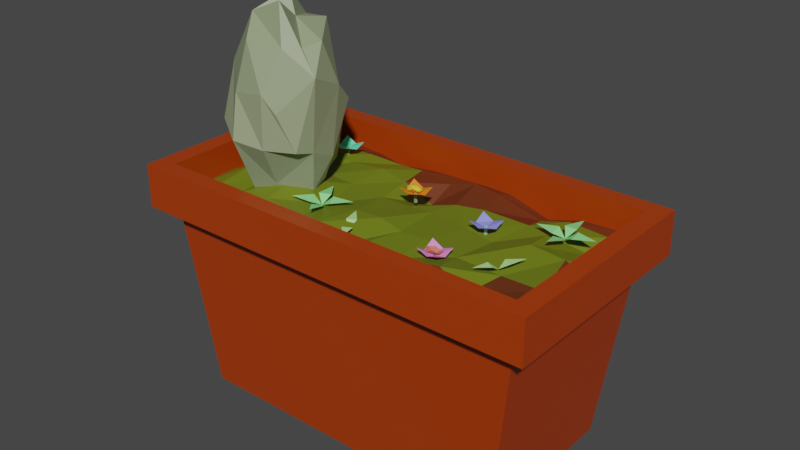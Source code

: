 # Source: FlowerBeds2.blend  (saved by Blender 2.82.7; exported with 4.5.12 LTS)
import bpy
from mathutils import Matrix  # noqa: F401  (used for matrix-valued properties, if any)

bpy.ops.wm.read_factory_settings(use_empty=True)
scene = bpy.context.scene
scene.name = 'Scene'

# ---- collections
col_full_flowerbed_1 = bpy.data.collections.new('Full flowerbed 1'); scene.collection.children.link(col_full_flowerbed_1)

# ---- materials (node trees are filled in below, after node groups)
mat_material_050 = bpy.data.materials.new('Material.050')
mat_material_050.use_transparent_shadow = False
mat_material = bpy.data.materials.new('Material')
mat_material.alpha_threshold = 0.0
mat_material.use_transparent_shadow = False
mat_material.line_color = (0.0, 0.0, 0.0, 1.0)
mat_material_013 = bpy.data.materials.new('Material.013')
mat_material_013.use_transparent_shadow = False
mat_material_014 = bpy.data.materials.new('Material.014')
mat_material_014.use_transparent_shadow = False
mat_material_051 = bpy.data.materials.new('Material.051')
mat_material_051.use_transparent_shadow = False
mat_material_055 = bpy.data.materials.new('Material.055')
mat_material_055.use_transparent_shadow = False
mat_material_059 = bpy.data.materials.new('Material.059')
mat_material_059.use_transparent_shadow = False
mat_material_060 = bpy.data.materials.new('Material.060')
mat_material_060.use_transparent_shadow = False
mat_material_058 = bpy.data.materials.new('Material.058')
mat_material_058.use_transparent_shadow = False
mat_material_061 = bpy.data.materials.new('Material.061')
mat_material_061.use_transparent_shadow = False
mat_material_052 = bpy.data.materials.new('Material.052')
mat_material_052.use_transparent_shadow = False
mat_material_053 = bpy.data.materials.new('Material.053')
mat_material_053.use_transparent_shadow = False
mat_material_057 = bpy.data.materials.new('Material.057')
mat_material_057.use_transparent_shadow = False
mat_material_064 = bpy.data.materials.new('Material.064')
mat_material_064.use_transparent_shadow = False
mat_material_065 = bpy.data.materials.new('Material.065')
mat_material_065.use_transparent_shadow = False
mat_material_056 = bpy.data.materials.new('Material.056')
mat_material_056.use_transparent_shadow = False
mat_material_062 = bpy.data.materials.new('Material.062')
mat_material_062.use_transparent_shadow = False
mat_material_063 = bpy.data.materials.new('Material.063')
mat_material_063.use_transparent_shadow = False
mat_material_054 = bpy.data.materials.new('Material.054')
mat_material_054.use_transparent_shadow = False

# ---- material node trees
mat_material_050.use_nodes = True; mat_material_050.node_tree.nodes.clear()
_N = mat_material_050.node_tree.nodes; _L = mat_material_050.node_tree.links
n0 = _N.new('ShaderNodeOutputMaterial'); n0.name = 'Material Output'; n0.location = (300, 300)
n1 = _N.new('ShaderNodeBsdfPrincipled'); n1.name = 'Principled BSDF'; n1.location = (10, 300)
n1.distribution = 'GGX'
n1.subsurface_method = 'BURLEY'
n1.inputs[0].default_value = (0.2734, 0.8, 0.2627, 1.0)
n1.inputs[3].default_value = 1.45
n1.inputs[27].default_value = (0.0, 0.0, 0.0, 1.0)
n1.inputs[28].default_value = 1.0
_L.new(n1.outputs[0], n0.inputs[0])
n0.is_active_output = True
mat_material.use_nodes = True; mat_material.node_tree.nodes.clear()
_N = mat_material.node_tree.nodes; _L = mat_material.node_tree.links
n0 = _N.new('ShaderNodeOutputMaterial'); n0.name = 'Material Output'; n0.location = (300, 300)
n1 = _N.new('ShaderNodeBsdfPrincipled'); n1.name = 'Principled BSDF'; n1.location = (10, 300)
n1.distribution = 'GGX'
n1.subsurface_method = 'BURLEY'
n1.inputs[0].default_value = (0.3916, 0.04231, 0.0, 1.0)
n1.inputs[2].default_value = 0.4
n1.inputs[3].default_value = 1.45
n1.inputs[27].default_value = (0.0, 0.0, 0.0, 1.0)
n1.inputs[28].default_value = 1.0
_L.new(n1.outputs[0], n0.inputs[0])
n0.is_active_output = True
mat_material_013.use_nodes = True; mat_material_013.node_tree.nodes.clear()
_N = mat_material_013.node_tree.nodes; _L = mat_material_013.node_tree.links
n0 = _N.new('ShaderNodeOutputMaterial'); n0.name = 'Material Output'; n0.location = (300, 300)
n1 = _N.new('ShaderNodeBsdfPrincipled'); n1.name = 'Principled BSDF'; n1.location = (10, 300)
n1.distribution = 'GGX'
n1.subsurface_method = 'BURLEY'
n1.inputs[0].default_value = (0.1473, 0.0314, 0.007123, 1.0)
n1.inputs[3].default_value = 1.45
n1.inputs[27].default_value = (0.0, 0.0, 0.0, 1.0)
n1.inputs[28].default_value = 1.0
_L.new(n1.outputs[0], n0.inputs[0])
n0.is_active_output = True
mat_material_014.use_nodes = True; mat_material_014.node_tree.nodes.clear()
_N = mat_material_014.node_tree.nodes; _L = mat_material_014.node_tree.links
n0 = _N.new('ShaderNodeOutputMaterial'); n0.name = 'Material Output'; n0.location = (300, 300)
n1 = _N.new('ShaderNodeBsdfPrincipled'); n1.name = 'Principled BSDF'; n1.location = (10, 300)
n1.distribution = 'GGX'
n1.subsurface_method = 'BURLEY'
n1.inputs[0].default_value = (0.1484, 0.1902, 0.007872, 1.0)
n1.inputs[3].default_value = 1.45
n1.inputs[27].default_value = (0.0, 0.0, 0.0, 1.0)
n1.inputs[28].default_value = 1.0
_L.new(n1.outputs[0], n0.inputs[0])
n0.is_active_output = True
mat_material_051.use_nodes = True; mat_material_051.node_tree.nodes.clear()
_N = mat_material_051.node_tree.nodes; _L = mat_material_051.node_tree.links
n0 = _N.new('ShaderNodeOutputMaterial'); n0.name = 'Material Output'; n0.location = (300, 300)
n1 = _N.new('ShaderNodeBsdfPrincipled'); n1.name = 'Principled BSDF'; n1.location = (10, 300)
n1.distribution = 'GGX'
n1.subsurface_method = 'BURLEY'
n1.inputs[0].default_value = (0.4587, 0.8, 0.2935, 1.0)
n1.inputs[3].default_value = 1.45
n1.inputs[27].default_value = (0.0, 0.0, 0.0, 1.0)
n1.inputs[28].default_value = 1.0
_L.new(n1.outputs[0], n0.inputs[0])
n0.is_active_output = True
mat_material_055.use_nodes = True; mat_material_055.node_tree.nodes.clear()
_N = mat_material_055.node_tree.nodes; _L = mat_material_055.node_tree.links
n0 = _N.new('ShaderNodeOutputMaterial'); n0.name = 'Material Output'; n0.location = (300, 300)
n1 = _N.new('ShaderNodeBsdfPrincipled'); n1.name = 'Principled BSDF'; n1.location = (10, 300)
n1.distribution = 'GGX'
n1.subsurface_method = 'BURLEY'
n1.inputs[0].default_value = (0.08866, 0.1144, 0.07036, 1.0)
n1.inputs[3].default_value = 1.45
n1.inputs[27].default_value = (0.0, 0.0, 0.0, 1.0)
n1.inputs[28].default_value = 1.0
_L.new(n1.outputs[0], n0.inputs[0])
n0.is_active_output = True
mat_material_059.use_nodes = True; mat_material_059.node_tree.nodes.clear()
_N = mat_material_059.node_tree.nodes; _L = mat_material_059.node_tree.links
n0 = _N.new('ShaderNodeOutputMaterial'); n0.name = 'Material Output'; n0.location = (300, 300)
n1 = _N.new('ShaderNodeBsdfPrincipled'); n1.name = 'Principled BSDF'; n1.location = (10, 300)
n1.distribution = 'GGX'
n1.subsurface_method = 'BURLEY'
n1.inputs[0].default_value = (0.8, 0.2022, 0.1455, 1.0)
n1.inputs[3].default_value = 1.45
n1.inputs[27].default_value = (0.0, 0.0, 0.0, 1.0)
n1.inputs[28].default_value = 1.0
_L.new(n1.outputs[0], n0.inputs[0])
n0.is_active_output = True
mat_material_060.use_nodes = True; mat_material_060.node_tree.nodes.clear()
_N = mat_material_060.node_tree.nodes; _L = mat_material_060.node_tree.links
n0 = _N.new('ShaderNodeOutputMaterial'); n0.name = 'Material Output'; n0.location = (300, 300)
n1 = _N.new('ShaderNodeBsdfPrincipled'); n1.name = 'Principled BSDF'; n1.location = (10, 300)
n1.distribution = 'GGX'
n1.subsurface_method = 'BURLEY'
n1.inputs[0].default_value = (0.8, 0.2602, 0.661, 1.0)
n1.inputs[3].default_value = 1.45
n1.inputs[27].default_value = (0.0, 0.0, 0.0, 1.0)
n1.inputs[28].default_value = 1.0
_L.new(n1.outputs[0], n0.inputs[0])
n0.is_active_output = True
mat_material_058.use_nodes = True; mat_material_058.node_tree.nodes.clear()
_N = mat_material_058.node_tree.nodes; _L = mat_material_058.node_tree.links
n0 = _N.new('ShaderNodeOutputMaterial'); n0.name = 'Material Output'; n0.location = (300, 300)
n1 = _N.new('ShaderNodeBsdfPrincipled'); n1.name = 'Principled BSDF'; n1.location = (10, 300)
n1.distribution = 'GGX'
n1.subsurface_method = 'BURLEY'
n1.inputs[0].default_value = (0.3613, 0.6105, 0.4179, 1.0)
n1.inputs[3].default_value = 1.45
n1.inputs[27].default_value = (0.0, 0.0, 0.0, 1.0)
n1.inputs[28].default_value = 1.0
_L.new(n1.outputs[0], n0.inputs[0])
n0.is_active_output = True
mat_material_061.use_nodes = True; mat_material_061.node_tree.nodes.clear()
_N = mat_material_061.node_tree.nodes; _L = mat_material_061.node_tree.links
n0 = _N.new('ShaderNodeOutputMaterial'); n0.name = 'Material Output'; n0.location = (300, 300)
n1 = _N.new('ShaderNodeBsdfPrincipled'); n1.name = 'Principled BSDF'; n1.location = (10, 300)
n1.distribution = 'GGX'
n1.subsurface_method = 'BURLEY'
n1.inputs[0].default_value = (0.2608, 0.2774, 0.8, 1.0)
n1.inputs[3].default_value = 1.45
n1.inputs[27].default_value = (0.0, 0.0, 0.0, 1.0)
n1.inputs[28].default_value = 1.0
_L.new(n1.outputs[0], n0.inputs[0])
n0.is_active_output = True
mat_material_052.use_nodes = True; mat_material_052.node_tree.nodes.clear()
_N = mat_material_052.node_tree.nodes; _L = mat_material_052.node_tree.links
n0 = _N.new('ShaderNodeOutputMaterial'); n0.name = 'Material Output'; n0.location = (300, 300)
n1 = _N.new('ShaderNodeBsdfPrincipled'); n1.name = 'Principled BSDF'; n1.location = (10, 300)
n1.distribution = 'GGX'
n1.subsurface_method = 'BURLEY'
n1.inputs[0].default_value = (0.2734, 0.8, 0.2627, 1.0)
n1.inputs[3].default_value = 1.45
n1.inputs[27].default_value = (0.0, 0.0, 0.0, 1.0)
n1.inputs[28].default_value = 1.0
_L.new(n1.outputs[0], n0.inputs[0])
n0.is_active_output = True
mat_material_053.use_nodes = True; mat_material_053.node_tree.nodes.clear()
_N = mat_material_053.node_tree.nodes; _L = mat_material_053.node_tree.links
n0 = _N.new('ShaderNodeOutputMaterial'); n0.name = 'Material Output'; n0.location = (300, 300)
n1 = _N.new('ShaderNodeBsdfPrincipled'); n1.name = 'Principled BSDF'; n1.location = (10, 300)
n1.distribution = 'GGX'
n1.subsurface_method = 'BURLEY'
n1.inputs[0].default_value = (0.4587, 0.8, 0.2935, 1.0)
n1.inputs[3].default_value = 1.45
n1.inputs[27].default_value = (0.0, 0.0, 0.0, 1.0)
n1.inputs[28].default_value = 1.0
_L.new(n1.outputs[0], n0.inputs[0])
n0.is_active_output = True
mat_material_057.use_nodes = True; mat_material_057.node_tree.nodes.clear()
_N = mat_material_057.node_tree.nodes; _L = mat_material_057.node_tree.links
n0 = _N.new('ShaderNodeOutputMaterial'); n0.name = 'Material Output'; n0.location = (300, 300)
n1 = _N.new('ShaderNodeBsdfPrincipled'); n1.name = 'Principled BSDF'; n1.location = (10, 300)
n1.distribution = 'GGX'
n1.subsurface_method = 'BURLEY'
n1.inputs[0].default_value = (0.1878, 0.2462, 0.0518, 1.0)
n1.inputs[3].default_value = 1.45
n1.inputs[27].default_value = (0.0, 0.0, 0.0, 1.0)
n1.inputs[28].default_value = 1.0
_L.new(n1.outputs[0], n0.inputs[0])
n0.is_active_output = True
mat_material_064.use_nodes = True; mat_material_064.node_tree.nodes.clear()
_N = mat_material_064.node_tree.nodes; _L = mat_material_064.node_tree.links
n0 = _N.new('ShaderNodeOutputMaterial'); n0.name = 'Material Output'; n0.location = (300, 300)
n1 = _N.new('ShaderNodeBsdfPrincipled'); n1.name = 'Principled BSDF'; n1.location = (10, 300)
n1.distribution = 'GGX'
n1.subsurface_method = 'BURLEY'
n1.inputs[0].default_value = (0.1386, 0.8, 0.4722, 1.0)
n1.inputs[3].default_value = 1.45
n1.inputs[27].default_value = (0.0, 0.0, 0.0, 1.0)
n1.inputs[28].default_value = 1.0
_L.new(n1.outputs[0], n0.inputs[0])
n0.is_active_output = True
mat_material_065.use_nodes = True; mat_material_065.node_tree.nodes.clear()
_N = mat_material_065.node_tree.nodes; _L = mat_material_065.node_tree.links
n0 = _N.new('ShaderNodeOutputMaterial'); n0.name = 'Material Output'; n0.location = (300, 300)
n1 = _N.new('ShaderNodeBsdfPrincipled'); n1.name = 'Principled BSDF'; n1.location = (10, 300)
n1.distribution = 'GGX'
n1.subsurface_method = 'BURLEY'
n1.inputs[3].default_value = 1.45
n1.inputs[27].default_value = (0.0, 0.0, 0.0, 1.0)
n1.inputs[28].default_value = 1.0
_L.new(n1.outputs[0], n0.inputs[0])
n0.is_active_output = True
mat_material_056.use_nodes = True; mat_material_056.node_tree.nodes.clear()
_N = mat_material_056.node_tree.nodes; _L = mat_material_056.node_tree.links
n0 = _N.new('ShaderNodeOutputMaterial'); n0.name = 'Material Output'; n0.location = (300, 300)
n1 = _N.new('ShaderNodeBsdfPrincipled'); n1.name = 'Principled BSDF'; n1.location = (10, 300)
n1.distribution = 'GGX'
n1.subsurface_method = 'BURLEY'
n1.inputs[0].default_value = (0.2623, 0.3185, 0.1683, 1.0)
n1.inputs[3].default_value = 1.45
n1.inputs[27].default_value = (0.0, 0.0, 0.0, 1.0)
n1.inputs[28].default_value = 1.0
_L.new(n1.outputs[0], n0.inputs[0])
n0.is_active_output = True
mat_material_062.use_nodes = True; mat_material_062.node_tree.nodes.clear()
_N = mat_material_062.node_tree.nodes; _L = mat_material_062.node_tree.links
n0 = _N.new('ShaderNodeOutputMaterial'); n0.name = 'Material Output'; n0.location = (300, 300)
n1 = _N.new('ShaderNodeBsdfPrincipled'); n1.name = 'Principled BSDF'; n1.location = (10, 300)
n1.distribution = 'GGX'
n1.subsurface_method = 'BURLEY'
n1.inputs[0].default_value = (0.8, 0.646, 0.0514, 1.0)
n1.inputs[3].default_value = 1.45
n1.inputs[27].default_value = (0.0, 0.0, 0.0, 1.0)
n1.inputs[28].default_value = 1.0
_L.new(n1.outputs[0], n0.inputs[0])
n0.is_active_output = True
mat_material_063.use_nodes = True; mat_material_063.node_tree.nodes.clear()
_N = mat_material_063.node_tree.nodes; _L = mat_material_063.node_tree.links
n0 = _N.new('ShaderNodeOutputMaterial'); n0.name = 'Material Output'; n0.location = (300, 300)
n1 = _N.new('ShaderNodeBsdfPrincipled'); n1.name = 'Principled BSDF'; n1.location = (10, 300)
n1.distribution = 'GGX'
n1.subsurface_method = 'BURLEY'
n1.inputs[0].default_value = (0.8, 0.2189, 0.0091, 1.0)
n1.inputs[3].default_value = 1.45
n1.inputs[27].default_value = (0.0, 0.0, 0.0, 1.0)
n1.inputs[28].default_value = 1.0
_L.new(n1.outputs[0], n0.inputs[0])
n0.is_active_output = True
mat_material_054.use_nodes = True; mat_material_054.node_tree.nodes.clear()
_N = mat_material_054.node_tree.nodes; _L = mat_material_054.node_tree.links
n0 = _N.new('ShaderNodeOutputMaterial'); n0.name = 'Material Output'; n0.location = (300, 300)
n1 = _N.new('ShaderNodeBsdfPrincipled'); n1.name = 'Principled BSDF'; n1.location = (10, 300)
n1.distribution = 'GGX'
n1.subsurface_method = 'BURLEY'
n1.inputs[0].default_value = (0.2831, 0.334, 0.1946, 1.0)
n1.inputs[3].default_value = 1.45
n1.inputs[27].default_value = (0.0, 0.0, 0.0, 1.0)
n1.inputs[28].default_value = 1.0
_L.new(n1.outputs[0], n0.inputs[0])
n0.is_active_output = True

# ---- world
world_world = bpy.data.worlds.new('World'); scene.world = world_world
world_world.use_nodes = True; world_world.node_tree.nodes.clear()
_N = world_world.node_tree.nodes; _L = world_world.node_tree.links
n0 = _N.new('ShaderNodeOutputWorld'); n0.name = 'World Output'; n0.location = (300, 300)
n1 = _N.new('ShaderNodeBackground'); n1.name = 'Background'; n1.location = (10, 300)
n1.inputs[0].default_value = (0.05088, 0.05088, 0.05088, 1.0)
_L.new(n1.outputs[0], n0.inputs[0])
n0.is_active_output = True
world_world.color = (0.05088, 0.05088, 0.05088)
world_world.use_sun_shadow = False
world_world.sun_shadow_jitter_overblur = 0.0

# ---- meshes
me_plane_009 = bpy.data.meshes.new('Plane.009')
me_plane_009.from_pydata([(-0.2974, -0.001315, 0.008563), (0.3188, 0.01272, -0.007443), (0.09607, 0.01014, -0.06607), (8.464e-10, -0.06576, -0.0101), (-0.0998, 0.009277, -0.06043), (-0.09607, -0.01014, 0.06607), (0.0998, -0.009277, 0.06043), (-2.951e-08, 0.03541, 0.3064), (3.136e-08, -0.006297, -0.3236), (-0.06402, 0.01487, -0.09684), (8.464e-10, -0.06576, -0.0101), (-0.06402, -0.01487, 0.09684), (0.06402, -0.01487, 0.09684), (0.06402, 0.01487, -0.09684), (0.4932, -0.2223, -0.515), (0.2286, -2.277, -0.3827), (0.4932, -0.2405, 1.485), (0.2286, -2.277, 1.353), (-3.507, -0.2572, -0.515), (-3.242, -2.277, -0.3827), (-3.507, -0.2595, 1.485), (-3.242, -2.277, 1.353), (0.4932, 0.1823, 1.485), (-3.507, 0.1805, 1.485), (0.4932, 0.1805, -0.515), (-3.507, 0.1805, -0.515), (0.6927, -0.2769, 1.665), (-3.706, -0.2769, 1.665), (0.6927, -0.2769, -0.6954), (-3.706, -0.2769, -0.6954), (0.6927, 0.1805, 1.665), (-3.706, 0.1805, 1.665), (0.6927, 0.1805, -0.6954), (-3.706, 0.1805, -0.6954), (0.4932, -0.1671, 1.485), (-3.507, -0.1885, 1.485), (0.4932, -0.1539, -0.515), (-3.507, -0.1835, -0.515), (-1.545, -0.1091, -0.515), (-1.5, -0.1619, 1.485), (-0.9235, -0.1041, -0.515), (-0.4846, -0.2288, -0.515), (-0.1122, -0.1188, -0.515), (0.2664, -0.1042, -0.515), (0.2892, -0.179, 1.485), (-0.1002, -0.2247, 1.485), (-0.4861, -0.1508, 1.485), (-0.9393, -0.1556, 1.485), (-3.178, -0.1063, -0.515), (-2.897, -0.106, -0.515), (-2.579, -0.1296, -0.515), (-2.201, -0.1988, -0.515), (-1.868, -0.1214, -0.515), (-1.818, -0.127, 1.485), (-2.175, -0.1683, 1.485), (-2.598, -0.1804, 1.485), (-2.902, -0.1642, 1.485), (-3.236, -0.15, 1.485), (0.2514, -0.1158, -0.3653), (0.2453, -0.2061, -0.1174), (0.212, -0.06677, 0.3207), (0.3434, -0.07291, 0.8763), (0.3553, -0.04413, 1.231), (-1.438, -0.08838, 1.177), (-1.463, -0.007205, 0.8079), (-1.514, -0.08621, 0.3404), (-1.556, -0.2369, -0.06507), (-1.54, -0.1091, -0.3473), (-2.626, -0.05258, 1.128), (-2.6, 0.0344, 0.7776), (-2.585, -0.0655, 0.3262), (-2.598, -0.06963, -0.05741), (-2.56, -0.06308, -0.3255), (-2.208, -0.1035, -0.3847), (-2.201, -0.04334, -0.09119), (-2.239, -0.0774, 0.3177), (-2.125, -0.07323, 0.7998), (-2.123, -0.06345, 1.16), (-1.865, -0.022, 1.216), (-1.748, -0.01592, 0.8094), (-1.835, -0.08916, 0.3399), (-1.888, -0.08577, -0.05713), (-1.953, -0.09964, -0.4046), (-0.9302, -0.07595, 1.193), (-0.9375, -0.05301, 0.8116), (-0.8534, -0.1054, 0.323), (-0.9142, -0.08799, -0.05931), (-0.9761, -0.06328, -0.3754), (0.4932, -0.1532, -0.3728), (0.4932, -0.2178, -0.06073), (0.4932, -0.1532, 0.3554), (0.4932, -0.1041, 0.8402), (0.4932, -0.1349, 1.205), (-0.4841, -0.1806, -0.367), (-0.4347, -0.1051, -0.08852), (-0.5342, -0.1337, 0.3544), (-0.5557, -0.08419, 0.8543), (-0.4776, -0.002982, 1.19), (-3.507, -0.1446, 1.184), (-3.507, -0.13, 0.7612), (-3.507, -0.1855, 0.3164), (-3.507, -0.1407, -0.0468), (-3.507, -0.1635, -0.3424), (-3.242, -0.076, 1.206), (-3.223, 0.001451, 0.7602), (-3.133, -0.03582, 0.3133), (-3.185, 0.04869, -0.07203), (-3.182, -0.03273, -0.3449), (-0.1781, -0.1368, 1.241), (-0.1053, -0.1153, 0.8275), (-0.1491, -0.03713, 0.3233), (-0.1961, -0.1003, -0.0274), (-0.1941, -0.1105, -0.395), (-2.941, -0.08901, -0.3523), (-2.831, -0.02961, -0.02973), (-2.849, -0.102, 0.3074), (-2.901, -0.03351, 0.7739), (-2.988, -0.08821, 1.183), (-1.268, -0.08195, 0.3036), (-1.238, -0.1602, 1.485), (-1.212, -0.0604, 0.8201), (-1.263, -0.03591, -0.3902), (-1.315, -0.05529, 1.191), (-1.217, -0.1037, 0.00458), (-1.208, -0.09556, -0.515), (-0.2634, -0.006691, 1.029), (0.003181, -0.006692, 0.6033), (-0.1366, -0.006692, 0.7283), (-0.1348, -0.06094, 0.8237), (-0.2214, -0.006691, 0.8637), (-0.1329, -0.006691, 0.9191), (-0.04813, -0.006692, 0.7837), (-0.6909, -0.1424, 0.973), (-0.6743, -0.1424, 0.985), (-0.6807, -0.1424, 1.004), (-0.7011, -0.1424, 1.004), (-0.7074, -0.1424, 0.985), (-0.8055, 0.03001, 1.105), (-0.5763, 0.01407, 1.105), (-0.8055, 0.03286, 0.8756), (-0.5763, 0.01285, 0.8756), (-0.8055, -0.03583, 0.9902), (-0.6909, -0.01709, 1.105), (-0.5763, -0.03305, 0.9902), (-0.6909, -0.0317, 0.8756), (-0.6909, -0.05307, 0.9902), (-0.6912, -0.04117, 0.9906), (-0.6909, -0.06079, 0.973), (-0.6909, -0.04117, 0.976), (-0.6773, -0.04117, 0.9858), (-0.6743, -0.0591, 0.9901), (-0.6825, -0.04117, 1.002), (-0.6807, -0.05664, 1.004), (-0.6993, -0.04117, 1.002), (-0.7011, -0.05554, 1.004), (-0.7044, -0.04117, 0.9858), (-0.7074, -0.06079, 0.985), (-0.6681, 0.02824, 1.06), (-0.6232, -0.007671, 0.9523), (-0.7677, 0.02338, 1.024), (-0.7403, -0.01045, 0.9152), (-0.7261, 0.0003071, 1.064), (-0.6309, -0.01325, 1.013), (-0.6821, -0.03018, 0.9178), (-0.7771, -0.000109, 0.9684), (-0.6594, -0.1424, 0.2647), (-0.6428, -0.1424, 0.2768), (-0.6491, -0.1424, 0.2962), (-0.6696, -0.1424, 0.2962), (-0.6759, -0.1424, 0.2768), (-0.774, 0.03, 0.3966), (-0.5447, 0.01407, 0.3966), (-0.774, 0.03286, 0.1674), (-0.5447, 0.01285, 0.1674), (-0.774, -0.03583, 0.282), (-0.6594, -0.01709, 0.3966), (-0.5447, -0.03305, 0.282), (-0.6594, -0.03171, 0.1674), (-0.6594, -0.05307, 0.282), (-0.6594, -0.04117, 0.282), (-0.6594, -0.0608, 0.2647), (-0.6594, -0.04117, 0.2677), (-0.6458, -0.04117, 0.2776), (-0.6428, -0.05911, 0.2818), (-0.651, -0.04117, 0.2935), (-0.6491, -0.05664, 0.2962), (-0.6677, -0.04117, 0.2935), (-0.6696, -0.05555, 0.2962), (-0.6729, -0.04117, 0.2776), (-0.6759, -0.0608, 0.2768), (-2.409, -0.001311, 1.003), (-1.844, 0.01273, 0.7555), (-2.073, 0.01015, 0.7853), (-2.14, -0.06576, 0.8735), (-2.252, 0.00928, 0.8645), (-2.201, -0.01014, 0.9803), (-2.021, -0.009274, 0.9011), (-2.021, 0.03541, 1.167), (-2.259, -0.006294, 0.5832), (-2.232, 0.01487, 0.8173), (-2.14, -0.06576, 0.8735), (-2.159, -0.01486, 0.9966), (-2.041, -0.01486, 0.9483), (-2.114, 0.01487, 0.769), (-1.493, -0.00669, 1.292), (-1.729, -0.006691, 0.8483), (-1.69, -0.006691, 1.032), (-1.607, -0.06094, 1.078), (-1.616, -0.00669, 1.173), (-1.523, -0.00669, 1.124), (-1.598, -0.006691, 0.9829), (-2.717, -0.06761, -0.156), (-2.7, -0.06761, -0.144), (-2.707, -0.0676, -0.1246), (-2.727, -0.0676, -0.1246), (-2.733, -0.06761, -0.144), (-2.832, 0.1048, -0.02419), (-2.602, 0.08884, -0.02419), (-2.832, 0.1076, -0.2534), (-2.602, 0.08761, -0.2534), (-2.832, 0.03893, -0.1388), (-2.717, 0.05767, -0.02419), (-2.602, 0.04171, -0.1388), (-2.717, 0.04306, -0.2534), (-2.717, 0.02169, -0.1388), (-2.717, 0.03359, -0.1388), (-2.717, 0.01397, -0.156), (-2.717, 0.03359, -0.1531), (-2.703, 0.03359, -0.1432), (-2.7, 0.01566, -0.139), (-2.709, 0.03359, -0.1273), (-2.707, 0.01812, -0.1246), (-2.725, 0.03359, -0.1273), (-2.727, 0.01922, -0.1246), (-2.73, 0.03359, -0.1432), (-2.733, 0.01397, -0.144), (-1.508, -0.07635, 0.2293), (-1.491, -0.07635, 0.2413), (-1.498, -0.07635, 0.2607), (-1.518, -0.07635, 0.2607), (-1.524, -0.07635, 0.2413), (-1.623, 0.09602, 0.3611), (-1.393, 0.08009, 0.3611), (-1.623, 0.09888, 0.1319), (-1.393, 0.07886, 0.1319), (-1.623, 0.03018, 0.2465), (-1.508, 0.04892, 0.3611), (-1.393, 0.03296, 0.2465), (-1.508, 0.03431, 0.1319), (-1.508, 0.01294, 0.2465), (-1.508, 0.02485, 0.2469), (-1.508, 0.005221, 0.2293), (-1.508, 0.02485, 0.2322), (-1.494, 0.02485, 0.2421), (-1.491, 0.006909, 0.2463), (-1.5, 0.02485, 0.258), (-1.498, 0.009377, 0.2607), (-1.516, 0.02485, 0.258), (-1.518, 0.01047, 0.2607), (-1.521, 0.02485, 0.2421), (-1.524, 0.005221, 0.2413), (-1.485, 0.09425, 0.3166), (-1.44, 0.05834, 0.2086), (-1.585, 0.08939, 0.2807), (-1.557, 0.05556, 0.1715), (-1.543, 0.06632, 0.3205), (-1.448, 0.05277, 0.2693), (-1.499, 0.03584, 0.174), (-1.594, 0.06591, 0.2247), (-3.201, 0.612, 1.082), (-3.211, -0.03527, 0.6073), (-3.355, 0.4211, 0.7983), (-2.885, 0.52, 1.271), (-2.875, -0.1383, 0.8473), (-2.894, -0.08526, 1.012), (-3.263, 1.203, 0.8064), (-3.177, 1.447, 0.7154), (-2.927, 0.9626, 1.158), (-2.824, 1.469, 1.077), (-3.187, 1.183, 0.9102), (-2.977, 1.656, 0.8423), (-3.151, 0.07111, 0.4364), (-3.325, 0.4733, 0.4664), (-3.164, 0.6205, 0.3182), (-2.906, -0.05427, 0.4036), (-2.829, 0.1178, 0.1893), (-3.021, 0.3617, 0.15), (-3.244, 0.9532, 0.4971), (-3.088, 1.376, 0.3741), (-3.221, 0.8766, 0.3164), (-2.814, 1.827, 0.5143), (-2.955, 1.026, 0.1919), (-2.847, 1.524, 0.268), (-2.67, 0.02458, 0.9404), (-2.592, 0.4616, 1.171), (-2.601, -0.2147, 0.7981), (-2.308, 0.4577, 1.021), (-2.37, -0.03886, 0.7465), (-2.269, 0.4116, 0.8312), (-2.585, 1.008, 1.164), (-2.5, 1.415, 0.9574), (-2.645, 1.803, 0.8174), (-2.453, 0.8359, 1.118), (-2.213, 1.162, 0.8286), (-2.405, 1.401, 0.7899), (-2.592, -0.1476, 0.4959), (-2.482, 0.145, 0.2863), (-2.596, 0.5508, 0.109), (-2.383, 0.03591, 0.5654), (-2.298, 0.2844, 0.5372), (-2.395, 0.5827, 0.2693), (-2.592, 1.542, 0.2583), (-2.675, 1.605, 0.586), (-2.688, 0.8965, 0.1091), (-2.27, 0.993, 0.4562), (-2.324, 1.441, 0.6102), (-2.345, 0.7831, 0.244)], [], [(2, 6, 1), (0, 5, 4), (4, 5, 3), (3, 6, 2), (9, 13, 8), (7, 12, 11), (11, 12, 10), (10, 13, 9), (25, 24, 32, 33), (17, 16, 20, 21), (21, 20, 18, 19), (19, 15, 17, 21), (15, 14, 16, 17), (19, 18, 14, 15), (23, 22, 34, 44, 45, 46, 47, 119, 39, 53, 54, 55, 56, 57, 35), (20, 16, 26, 27), (14, 18, 29, 28), (22, 23, 31, 30), (28, 29, 33, 32), (27, 26, 30, 31), (29, 27, 31, 33), (26, 28, 32, 30), (24, 22, 30, 32), (18, 20, 27, 29), (16, 14, 28, 26), (23, 25, 33, 31), (36, 43, 58, 88), (24, 25, 37, 48, 49, 50, 51, 52, 38, 124, 40, 41, 42, 43, 36), (22, 24, 36, 88, 89, 90, 91, 92, 34), (25, 23, 35, 98, 99, 100, 101, 102, 37), (39, 63, 78, 53), (44, 62, 108, 45), (45, 108, 97, 46), (46, 97, 83, 47), (47, 83, 122, 119), (53, 78, 77, 54), (54, 77, 68, 55), (55, 68, 117, 56), (56, 117, 103, 57), (57, 103, 98, 35), (83, 97, 96, 84), (84, 96, 95, 85), (85, 95, 94, 86), (86, 94, 93, 87), (87, 93, 41, 40), (78, 63, 64, 79), (79, 64, 65, 80), (80, 65, 66, 81), (81, 66, 67, 82), (82, 67, 38, 52), (117, 68, 69, 116), (116, 69, 70, 115), (115, 70, 71, 114), (114, 71, 72, 113), (113, 72, 50, 49), (63, 122, 120, 64), (64, 120, 118, 65), (65, 118, 123, 66), (66, 123, 121, 67), (67, 121, 124, 38), (108, 62, 61, 109), (109, 61, 60, 110), (110, 60, 59, 111), (111, 59, 58, 112), (112, 58, 43, 42), (103, 117, 116, 104), (104, 116, 115, 105), (105, 115, 114, 106), (106, 114, 113, 107), (107, 113, 49, 48), (77, 78, 79, 76), (76, 79, 80, 75), (75, 80, 81, 74), (74, 81, 82, 73), (73, 82, 52, 51), (88, 58, 59, 89), (89, 59, 60, 90), (90, 60, 61, 91), (91, 61, 62, 92), (92, 62, 44, 34), (97, 108, 109, 96), (96, 109, 110, 95), (95, 110, 111, 94), (94, 111, 112, 93), (93, 112, 42, 41), (98, 103, 104, 99), (99, 104, 105, 100), (100, 105, 106, 101), (101, 106, 107, 102), (102, 107, 48, 37), (68, 77, 76, 69), (69, 76, 75, 70), (70, 75, 74, 71), (71, 74, 73, 72), (72, 73, 51, 50), (123, 118, 85, 86), (119, 122, 63, 39), (121, 123, 86, 87), (120, 122, 83, 84), (124, 121, 87, 40), (118, 120, 84, 85), (127, 131, 126), (125, 130, 129), (129, 130, 128), (128, 131, 127), (136, 156, 147, 132), (151, 149, 146), (153, 151, 146), (155, 153, 146), (148, 155, 146), (132, 133, 134, 135, 136), (145, 143, 140, 144), (141, 145, 144, 139), (137, 142, 145, 141), (142, 138, 143, 145), (132, 147, 150, 133), (133, 150, 152, 134), (135, 154, 156, 136), (134, 152, 154, 135), (150, 147, 148, 149), (152, 150, 149, 151), (154, 152, 151, 153), (156, 154, 153, 155), (147, 156, 155, 148), (149, 148, 146), (146, 163, 160, 164), (161, 146, 164, 159), (157, 162, 146, 161), (162, 158, 163, 146), (169, 189, 180, 165), (184, 182, 179), (186, 184, 179), (188, 186, 179), (181, 188, 179), (165, 166, 167, 168, 169), (178, 176, 173, 177), (174, 178, 177, 172), (170, 175, 178, 174), (175, 171, 176, 178), (165, 180, 183, 166), (166, 183, 185, 167), (168, 187, 189, 169), (167, 185, 187, 168), (183, 180, 181, 182), (185, 183, 182, 184), (187, 185, 184, 186), (189, 187, 186, 188), (180, 189, 188, 181), (182, 181, 179), (192, 196, 191), (190, 195, 194), (194, 195, 193), (193, 196, 192), (199, 203, 198), (197, 202, 201), (201, 202, 200), (200, 203, 199), (206, 210, 205), (204, 209, 208), (208, 209, 207), (207, 210, 206), (215, 235, 226, 211), (230, 228, 225), (232, 230, 225), (234, 232, 225), (227, 234, 225), (211, 212, 213, 214, 215), (224, 222, 219, 223), (220, 224, 223, 218), (216, 221, 224, 220), (221, 217, 222, 224), (211, 226, 229, 212), (212, 229, 231, 213), (214, 233, 235, 215), (213, 231, 233, 214), (229, 226, 227, 228), (231, 229, 228, 230), (233, 231, 230, 232), (235, 233, 232, 234), (226, 235, 234, 227), (228, 227, 225), (240, 260, 251, 236), (255, 253, 250), (257, 255, 250), (259, 257, 250), (252, 259, 250), (236, 237, 238, 239, 240), (249, 247, 244, 248), (245, 249, 248, 243), (241, 246, 249, 245), (246, 242, 247, 249), (236, 251, 254, 237), (237, 254, 256, 238), (239, 258, 260, 240), (238, 256, 258, 239), (254, 251, 252, 253), (256, 254, 253, 255), (258, 256, 255, 257), (260, 258, 257, 259), (251, 260, 259, 252), (253, 252, 250), (250, 267, 264, 268), (265, 250, 268, 263), (261, 266, 250, 265), (266, 262, 267, 250), (271, 270, 273, 274), (274, 272, 269, 271), (271, 269, 279, 275), (279, 269, 272, 277), (279, 277, 278, 280), (276, 275, 279, 280), (281, 270, 271, 282), (284, 273, 270, 281), (285, 284, 281, 286), (286, 281, 282, 283), (282, 271, 275, 287), (287, 275, 276, 288), (283, 282, 287, 289), (288, 276, 280, 290), (291, 286, 283, 289), (289, 287, 288, 291), (291, 288, 290, 292), (272, 274, 293, 294), (295, 293, 274, 273), (293, 295, 297, 298), (298, 296, 294, 293), (277, 272, 294, 299), (278, 277, 299, 300), (280, 278, 300, 301), (299, 294, 296, 302), (303, 302, 296, 298), (300, 299, 302, 303), (301, 300, 303, 304), (305, 295, 273, 284), (306, 305, 284, 285), (307, 306, 285, 286), (308, 297, 295, 305), (309, 298, 297, 308), (309, 308, 305, 306), (310, 309, 306, 307), (290, 280, 301, 312), (313, 307, 286, 291), (311, 313, 291, 292), (292, 290, 312, 311), (314, 303, 298, 309), (315, 304, 303, 314), (315, 314, 311, 312), (312, 301, 304, 315), (316, 314, 309, 310), (316, 310, 307, 313), (313, 311, 314, 316)])
me_plane_009.polygons.foreach_set('material_index', [0, 0, 0, 0, 0, 0, 0, 0, 1, 1, 1, 1, 1, 1, 1, 1, 1, 1, 1, 1, 1, 1, 1, 1, 1, 1, 2, 1, 1, 1, 2, 2, 2, 2, 2, 3, 3, 3, 3, 2, 3, 3, 3, 2, 2, 3, 3, 3, 2, 2, 3, 3, 3, 3, 2, 3, 3, 3, 2, 2, 2, 3, 3, 3, 2, 3, 3, 3, 3, 2, 3, 3, 3, 3, 2, 3, 3, 2, 2, 2, 3, 3, 3, 3, 2, 3, 3, 3, 2, 2, 3, 3, 3, 3, 2, 3, 2, 2, 3, 2, 3, 4, 4, 4, 4, 5, 5, 5, 5, 5, 5, 7, 7, 7, 7, 5, 5, 5, 5, 5, 5, 5, 5, 5, 5, 6, 6, 6, 6, 8, 8, 8, 8, 8, 8, 9, 9, 9, 9, 8, 8, 8, 8, 8, 8, 8, 8, 8, 8, 10, 10, 10, 10, 10, 10, 10, 10, 11, 11, 11, 11, 12, 12, 12, 12, 12, 12, 13, 13, 13, 13, 12, 12, 12, 12, 12, 12, 12, 12, 12, 12, 15, 15, 15, 15, 15, 15, 17, 17, 17, 17, 15, 15, 15, 15, 15, 15, 15, 15, 15, 15, 16, 16, 16, 16, 18, 18, 18, 18, 18, 18, 18, 18, 18, 18, 18, 18, 18, 18, 18, 18, 18, 18, 18, 18, 18, 18, 18, 18, 18, 18, 18, 18, 18, 18, 18, 18, 18, 18, 18, 18, 18, 18, 18, 18, 18, 18, 18, 18, 18, 18])
_uv = me_plane_009.uv_layers.new(name='UVMap')
_uv.uv.foreach_set('vector', [0.4344, 0.5713, 0.435, 0.5503, 0.4713, 0.5615, 0.369, 0.5589, 0.4025, 0.5493, 0.4018, 0.5703, 0.4018, 0.5703, 0.4025, 0.5493, 0.4184, 0.562, 0.4184, 0.562, 0.435, 0.5503, 0.4344, 0.5713, 0.4078, 0.5764, 0.429, 0.5764, 0.4184, 0.614, 0.4184, 0.5094, 0.429, 0.5442, 0.4078, 0.5442, 0.4078, 0.5442, 0.429, 0.5442, 0.4184, 0.562, 0.4184, 0.562, 0.429, 0.5764, 0.4078, 0.5764, 0.4826, 0.5029, 0.943, 0.5029, 0.966, 0.5237, 0.4596, 0.5237, 0.3912, 0.1752, 0.4065, 0.2931, 0.1749, 0.292, 0.1902, 0.1752, 0.1452, 0.1748, 0.1529, 0.292, 0.03664, 0.2921, 0.04432, 0.1748, 0.799, 0.1187, 0.8521, 0.1187, 0.8521, 0.1717, 0.799, 0.1717, 0.3931, 0.01738, 0.4008, 0.1368, 0.2846, 0.1357, 0.2922, 0.01738, 0.2471, 0.01738, 0.2625, 0.1348, 0.03001, 0.1368, 0.04538, 0.01738, 0.4826, 0.2727, 0.943, 0.2727, 0.9137, 0.2874, 0.8929, 0.2875, 0.8539, 0.2875, 0.8152, 0.2875, 0.7697, 0.2875, 0.7398, 0.2875, 0.7135, 0.2875, 0.6816, 0.2875, 0.6458, 0.2875, 0.6034, 0.2875, 0.5729, 0.2875, 0.5394, 0.2875, 0.5119, 0.2874, 0.9052, 0.2248, 0.9052, 0.1717, 0.9052, 0.1717, 0.9052, 0.2248, 0.9052, 0.1187, 0.9052, 0.06556, 0.9052, 0.06556, 0.9052, 0.1187, 0.943, 0.2727, 0.4826, 0.2727, 0.4596, 0.252, 0.966, 0.252, 0.01842, 0.1336, 0.2741, 0.1336, 0.2741, 0.1602, 0.01842, 0.1602, 0.1634, 0.291, 0.4181, 0.291, 0.4181, 0.3175, 0.1634, 0.3175, 0.02616, 0.291, 0.1634, 0.291, 0.1634, 0.3176, 0.02616, 0.3176, 0.2741, 0.1336, 0.4113, 0.1336, 0.4113, 0.1602, 0.2741, 0.1602, 0.943, 0.5029, 0.943, 0.2727, 0.966, 0.252, 0.966, 0.5237, 0.9052, 0.06556, 0.9052, 0.01248, 0.9052, 0.01248, 0.9052, 0.06556, 0.9052, 0.1717, 0.9052, 0.1187, 0.9052, 0.1187, 0.9052, 0.1717, 0.4826, 0.2727, 0.4826, 0.5029, 0.4596, 0.5237, 0.4596, 0.252, 0.9794, 0.9801, 0.9417, 0.9801, 0.9392, 0.9552, 0.9794, 0.9565, 0.943, 0.5029, 0.4826, 0.5029, 0.5125, 0.4883, 0.5452, 0.4881, 0.5734, 0.4881, 0.6053, 0.4881, 0.6431, 0.4881, 0.6766, 0.4881, 0.7089, 0.4881, 0.7428, 0.4881, 0.7713, 0.4881, 0.8153, 0.4881, 0.8527, 0.4881, 0.8907, 0.4881, 0.9137, 0.4883, 0.943, 0.2727, 0.943, 0.5029, 0.9137, 0.4883, 0.9134, 0.4739, 0.9134, 0.4426, 0.9134, 0.4008, 0.9134, 0.3522, 0.9134, 0.3156, 0.9137, 0.2874, 0.4826, 0.5029, 0.4826, 0.2727, 0.5119, 0.2874, 0.5122, 0.3177, 0.5122, 0.3601, 0.5122, 0.4047, 0.5122, 0.4412, 0.5122, 0.4708, 0.5125, 0.4883, 0.6485, 0.6481, 0.6588, 0.6992, 0.5879, 0.6927, 0.5957, 0.6481, 0.9455, 0.6481, 0.9565, 0.6902, 0.8679, 0.6885, 0.8809, 0.6481, 0.8809, 0.6481, 0.8679, 0.6885, 0.8182, 0.6971, 0.8168, 0.6481, 0.8168, 0.6481, 0.8182, 0.6971, 0.7431, 0.6966, 0.7416, 0.6481, 0.7416, 0.6481, 0.7431, 0.6966, 0.6793, 0.6968, 0.692, 0.6481, 0.5957, 0.6481, 0.5879, 0.6927, 0.545, 0.7019, 0.5365, 0.6481, 0.5365, 0.6481, 0.545, 0.7019, 0.4616, 0.7073, 0.4662, 0.6481, 0.4662, 0.6481, 0.4616, 0.7073, 0.4015, 0.6981, 0.4158, 0.6481, 0.4158, 0.6481, 0.4015, 0.6981, 0.3593, 0.6943, 0.3603, 0.6481, 0.3603, 0.6481, 0.3593, 0.6943, 0.3154, 0.698, 0.3154, 0.6481, 0.7431, 0.6966, 0.8182, 0.6971, 0.8053, 0.7527, 0.7419, 0.7598, 0.7419, 0.7598, 0.8053, 0.7527, 0.8088, 0.8357, 0.7558, 0.8409, 0.7558, 0.8409, 0.8088, 0.8357, 0.8253, 0.9093, 0.7457, 0.9044, 0.7457, 0.9044, 0.8253, 0.9093, 0.8171, 0.9555, 0.7355, 0.9569, 0.7355, 0.9569, 0.8171, 0.9555, 0.8171, 0.9801, 0.7442, 0.9801, 0.5879, 0.6927, 0.6588, 0.6992, 0.6546, 0.7604, 0.6074, 0.7602, 0.6074, 0.7602, 0.6546, 0.7604, 0.6461, 0.8381, 0.5929, 0.8381, 0.5929, 0.8381, 0.6461, 0.8381, 0.6393, 0.9054, 0.5841, 0.9041, 0.5841, 0.9041, 0.6393, 0.9054, 0.6418, 0.9522, 0.5734, 0.9617, 0.5734, 0.9617, 0.6418, 0.9522, 0.641, 0.9801, 0.5874, 0.9801, 0.4015, 0.6981, 0.4616, 0.7073, 0.4659, 0.7655, 0.416, 0.7661, 0.416, 0.7661, 0.4659, 0.7655, 0.4684, 0.8404, 0.4245, 0.8435, 0.4245, 0.8435, 0.4684, 0.8404, 0.4661, 0.9041, 0.4276, 0.8995, 0.4276, 0.8995, 0.4661, 0.9041, 0.4725, 0.9486, 0.4093, 0.9531, 0.4093, 0.9531, 0.4725, 0.9486, 0.4694, 0.9801, 0.4166, 0.9801, 0.6588, 0.6992, 0.6793, 0.6968, 0.6963, 0.7584, 0.6546, 0.7604, 0.6546, 0.7604, 0.6963, 0.7584, 0.687, 0.8442, 0.6461, 0.8381, 0.6461, 0.8381, 0.687, 0.8442, 0.6955, 0.8938, 0.6393, 0.9054, 0.6393, 0.9054, 0.6955, 0.8938, 0.6879, 0.9594, 0.6418, 0.9522, 0.6418, 0.9522, 0.6879, 0.9594, 0.697, 0.9801, 0.641, 0.9801, 0.8679, 0.6885, 0.9565, 0.6902, 0.9545, 0.7491, 0.88, 0.7572, 0.88, 0.7572, 0.9545, 0.7491, 0.9327, 0.8413, 0.8728, 0.8409, 0.8728, 0.8409, 0.9327, 0.8413, 0.9382, 0.9141, 0.865, 0.8991, 0.865, 0.8991, 0.9382, 0.9141, 0.9392, 0.9552, 0.8653, 0.9602, 0.8653, 0.9602, 0.9392, 0.9552, 0.9417, 0.9801, 0.8789, 0.9801, 0.3593, 0.6943, 0.4015, 0.6981, 0.416, 0.7661, 0.3625, 0.7684, 0.3625, 0.7684, 0.416, 0.7661, 0.4245, 0.8435, 0.3774, 0.8426, 0.3774, 0.8426, 0.4245, 0.8435, 0.4276, 0.8995, 0.3688, 0.9065, 0.3688, 0.9065, 0.4276, 0.8995, 0.4093, 0.9531, 0.3692, 0.9518, 0.3692, 0.9518, 0.4093, 0.9531, 0.4166, 0.9801, 0.37, 0.9801, 0.545, 0.7019, 0.5879, 0.6927, 0.6074, 0.7602, 0.5447, 0.7618, 0.5447, 0.7618, 0.6074, 0.7602, 0.5929, 0.8381, 0.5258, 0.8418, 0.5258, 0.8418, 0.5929, 0.8381, 0.5841, 0.9041, 0.5321, 0.9097, 0.5321, 0.9097, 0.5841, 0.9041, 0.5734, 0.9617, 0.531, 0.9584, 0.531, 0.9584, 0.5734, 0.9617, 0.5874, 0.9801, 0.5321, 0.9801, 0.9794, 0.9565, 0.9392, 0.9552, 0.9382, 0.9141, 0.9794, 0.9047, 0.9794, 0.9047, 0.9382, 0.9141, 0.9327, 0.8413, 0.9794, 0.8356, 0.9794, 0.8356, 0.9327, 0.8413, 0.9545, 0.7491, 0.9794, 0.7551, 0.9794, 0.7551, 0.9545, 0.7491, 0.9565, 0.6902, 0.9794, 0.6945, 0.9794, 0.6945, 0.9565, 0.6902, 0.9455, 0.6481, 0.9794, 0.6481, 0.8182, 0.6971, 0.8679, 0.6885, 0.88, 0.7572, 0.8053, 0.7527, 0.8053, 0.7527, 0.88, 0.7572, 0.8728, 0.8409, 0.8088, 0.8357, 0.8088, 0.8357, 0.8728, 0.8409, 0.865, 0.8991, 0.8253, 0.9093, 0.8253, 0.9093, 0.865, 0.8991, 0.8653, 0.9602, 0.8171, 0.9555, 0.8171, 0.9555, 0.8653, 0.9602, 0.8789, 0.9801, 0.8171, 0.9801, 0.3154, 0.698, 0.3593, 0.6943, 0.3625, 0.7684, 0.3154, 0.7682, 0.3154, 0.7682, 0.3625, 0.7684, 0.3774, 0.8426, 0.3154, 0.842, 0.3154, 0.842, 0.3774, 0.8426, 0.3688, 0.9065, 0.3154, 0.9023, 0.3154, 0.9023, 0.3688, 0.9065, 0.3692, 0.9518, 0.3154, 0.9514, 0.3154, 0.9514, 0.3692, 0.9518, 0.37, 0.9801, 0.3154, 0.9801, 0.4616, 0.7073, 0.545, 0.7019, 0.5447, 0.7618, 0.4659, 0.7655, 0.4659, 0.7655, 0.5447, 0.7618, 0.5258, 0.8418, 0.4684, 0.8404, 0.4684, 0.8404, 0.5258, 0.8418, 0.5321, 0.9097, 0.4661, 0.9041, 0.4661, 0.9041, 0.5321, 0.9097, 0.531, 0.9584, 0.4725, 0.9486, 0.4725, 0.9486, 0.531, 0.9584, 0.5321, 0.9801, 0.4694, 0.9801, 0.6955, 0.8938, 0.687, 0.8442, 0.7558, 0.8409, 0.7457, 0.9044, 0.692, 0.6481, 0.6793, 0.6968, 0.6588, 0.6992, 0.6485, 0.6481, 0.6879, 0.9594, 0.6955, 0.8938, 0.7457, 0.9044, 0.7355, 0.9569, 0.6963, 0.7584, 0.6793, 0.6968, 0.7431, 0.6966, 0.7419, 0.7598, 0.697, 0.9801, 0.6879, 0.9594, 0.7355, 0.9569, 0.7442, 0.9801, 0.687, 0.8442, 0.6963, 0.7584, 0.7419, 0.7598, 0.7558, 0.8409, 0.3957, 0.4394, 0.4104, 0.4302, 0.4189, 0.4602, 0.3747, 0.3894, 0.3964, 0.4077, 0.3817, 0.4169, 0.3817, 0.4169, 0.3964, 0.4077, 0.396, 0.4236, 0.396, 0.4236, 0.4104, 0.4302, 0.3957, 0.4394, 0.301, 0.3968, 0.301, 0.3968, 0.3037, 0.3988, 0.3037, 0.3988, 0.3051, 0.394, 0.306, 0.3967, 0.3037, 0.3959, 0.3023, 0.394, 0.3051, 0.394, 0.3037, 0.3959, 0.3015, 0.3967, 0.3023, 0.394, 0.3037, 0.3959, 0.3037, 0.3983, 0.3015, 0.3967, 0.3037, 0.3959, 0.9317, 0.1165, 0.9802, 0.08131, 0.9617, 0.02433, 0.9017, 0.02433, 0.8832, 0.08131, 0.3037, 0.3959, 0.3227, 0.3959, 0.3227, 0.4149, 0.3037, 0.4149, 0.2847, 0.3959, 0.3037, 0.3959, 0.3037, 0.4149, 0.2847, 0.4149, 0.2847, 0.3769, 0.3037, 0.3769, 0.3037, 0.3959, 0.2847, 0.3959, 0.3037, 0.3769, 0.3227, 0.3769, 0.3227, 0.3959, 0.3037, 0.3959, 0.3037, 0.3988, 0.3037, 0.3988, 0.3065, 0.3959, 0.3065, 0.3968, 0.9423, 0.1187, 0.9423, 0.2183, 0.8998, 0.2183, 0.8998, 0.1187, 0.302, 0.3936, 0.302, 0.3936, 0.301, 0.3968, 0.301, 0.3968, 0.3054, 0.3936, 0.3054, 0.3936, 0.302, 0.3936, 0.302, 0.3936, 0.3065, 0.3959, 0.3037, 0.3988, 0.3037, 0.3983, 0.306, 0.3967, 0.8998, 0.2183, 0.9423, 0.2183, 0.9343, 0.2248, 0.9079, 0.2248, 0.302, 0.3936, 0.3054, 0.3936, 0.3051, 0.394, 0.3023, 0.394, 0.301, 0.3968, 0.302, 0.3936, 0.3023, 0.394, 0.3015, 0.3967, 0.3037, 0.3988, 0.301, 0.3968, 0.3015, 0.3967, 0.3037, 0.3983, 0.306, 0.3967, 0.3037, 0.3983, 0.3037, 0.3959, 0.3037, 0.3959, 0.3052, 0.4079, 0.2955, 0.4084, 0.2894, 0.3995, 0.2979, 0.3836, 0.3037, 0.3959, 0.2894, 0.3995, 0.291, 0.3902, 0.3075, 0.3843, 0.3137, 0.3921, 0.3037, 0.3959, 0.2979, 0.3836, 0.3137, 0.3921, 0.315, 0.4022, 0.3052, 0.4079, 0.3037, 0.3959, 0.3062, 0.5144, 0.3062, 0.5144, 0.3089, 0.5164, 0.3089, 0.5164, 0.3103, 0.5116, 0.3112, 0.5142, 0.3089, 0.5135, 0.3076, 0.5116, 0.3103, 0.5116, 0.3089, 0.5135, 0.3067, 0.5142, 0.3076, 0.5116, 0.3089, 0.5135, 0.3089, 0.5159, 0.3067, 0.5142, 0.3089, 0.5135, 0.9317, 0.1165, 0.9802, 0.08131, 0.9617, 0.02433, 0.9017, 0.02433, 0.8832, 0.08131, 0.3089, 0.5135, 0.328, 0.5135, 0.328, 0.5325, 0.3089, 0.5325, 0.2899, 0.5135, 0.3089, 0.5135, 0.3089, 0.5325, 0.2899, 0.5325, 0.2899, 0.4945, 0.3089, 0.4945, 0.3089, 0.5135, 0.2899, 0.5135, 0.3089, 0.4945, 0.328, 0.4945, 0.328, 0.5135, 0.3089, 0.5135, 0.3089, 0.5164, 0.3089, 0.5164, 0.3117, 0.5135, 0.3117, 0.5144, 0.3117, 0.5144, 0.3117, 0.5135, 0.3106, 0.5111, 0.3106, 0.5111, 0.3073, 0.5111, 0.3073, 0.5111, 0.3062, 0.5144, 0.3062, 0.5144, 0.3106, 0.5111, 0.3106, 0.5111, 0.3073, 0.5111, 0.3073, 0.5111, 0.3117, 0.5135, 0.3089, 0.5164, 0.3089, 0.5159, 0.3112, 0.5142, 0.3106, 0.5111, 0.3117, 0.5135, 0.3112, 0.5142, 0.3103, 0.5116, 0.3073, 0.5111, 0.3106, 0.5111, 0.3103, 0.5116, 0.3076, 0.5116, 0.3062, 0.5144, 0.3073, 0.5111, 0.3076, 0.5116, 0.3067, 0.5142, 0.3089, 0.5164, 0.3062, 0.5144, 0.3067, 0.5142, 0.3089, 0.5159, 0.3112, 0.5142, 0.3089, 0.5159, 0.3089, 0.5135, 0.07434, 0.4299, 0.08285, 0.4107, 0.1123, 0.4349, 0.01855, 0.3938, 0.05309, 0.3976, 0.04459, 0.4168, 0.04459, 0.4168, 0.05309, 0.3976, 0.06309, 0.4153, 0.06309, 0.4153, 0.08285, 0.4107, 0.07434, 0.4299, 0.04781, 0.4246, 0.06749, 0.4327, 0.04343, 0.4635, 0.08293, 0.3667, 0.07963, 0.4029, 0.05995, 0.3949, 0.05995, 0.3949, 0.07963, 0.4029, 0.06309, 0.4153, 0.06309, 0.4153, 0.06749, 0.4327, 0.04781, 0.4246, 0.1378, 0.389, 0.1531, 0.3971, 0.1314, 0.4195, 0.1705, 0.3458, 0.1655, 0.3737, 0.1502, 0.3656, 0.1502, 0.3656, 0.1655, 0.3737, 0.1517, 0.3814, 0.1517, 0.3814, 0.1531, 0.3971, 0.1378, 0.389, 0.05144, 0.5749, 0.05144, 0.5749, 0.05419, 0.5769, 0.05419, 0.5769, 0.05558, 0.5721, 0.05644, 0.5748, 0.05419, 0.5741, 0.0528, 0.5721, 0.05558, 0.5721, 0.05419, 0.5741, 0.05194, 0.5748, 0.0528, 0.5721, 0.05419, 0.5741, 0.05419, 0.5764, 0.05194, 0.5748, 0.05419, 0.5741, 0.9317, 0.1165, 0.9802, 0.08131, 0.9617, 0.02433, 0.9017, 0.02433, 0.8832, 0.08131, 0.05419, 0.5741, 0.07322, 0.5741, 0.07322, 0.5931, 0.05419, 0.5931, 0.03516, 0.5741, 0.05419, 0.5741, 0.05419, 0.5931, 0.03516, 0.5931, 0.03516, 0.555, 0.05419, 0.555, 0.05419, 0.5741, 0.03516, 0.5741, 0.05419, 0.555, 0.07322, 0.555, 0.07322, 0.5741, 0.05419, 0.5741, 0.05419, 0.5769, 0.05419, 0.5769, 0.05694, 0.5741, 0.05694, 0.5749, 0.05694, 0.5749, 0.05694, 0.5741, 0.05589, 0.5717, 0.05589, 0.5717, 0.05249, 0.5717, 0.05249, 0.5717, 0.05144, 0.5749, 0.05144, 0.5749, 0.05589, 0.5717, 0.05589, 0.5717, 0.05249, 0.5717, 0.05249, 0.5717, 0.05694, 0.5741, 0.05419, 0.5769, 0.05419, 0.5764, 0.05644, 0.5748, 0.05589, 0.5717, 0.05694, 0.5741, 0.05644, 0.5748, 0.05558, 0.5721, 0.05249, 0.5717, 0.05589, 0.5717, 0.05558, 0.5721, 0.0528, 0.5721, 0.05144, 0.5749, 0.05249, 0.5717, 0.0528, 0.5721, 0.05194, 0.5748, 0.05419, 0.5769, 0.05144, 0.5749, 0.05194, 0.5748, 0.05419, 0.5764, 0.05644, 0.5748, 0.05419, 0.5764, 0.05419, 0.5741, 0.1653, 0.5203, 0.1653, 0.5203, 0.1681, 0.5222, 0.1681, 0.5222, 0.1695, 0.5175, 0.1703, 0.5201, 0.168, 0.5193, 0.1667, 0.5175, 0.1695, 0.5175, 0.168, 0.5193, 0.1658, 0.5201, 0.1667, 0.5175, 0.168, 0.5193, 0.1681, 0.5218, 0.1658, 0.5201, 0.168, 0.5193, 0.9317, 0.1165, 0.9802, 0.08131, 0.9617, 0.02433, 0.9017, 0.02433, 0.8832, 0.08131, 0.1681, 0.5194, 0.1871, 0.5194, 0.1871, 0.5384, 0.1681, 0.5384, 0.1491, 0.5194, 0.1681, 0.5194, 0.1681, 0.5384, 0.1491, 0.5384, 0.1491, 0.5004, 0.1681, 0.5004, 0.1681, 0.5194, 0.1491, 0.5194, 0.1681, 0.5004, 0.1871, 0.5004, 0.1871, 0.5194, 0.1681, 0.5194, 0.1681, 0.5222, 0.1681, 0.5222, 0.1708, 0.5194, 0.1708, 0.5203, 0.1708, 0.5203, 0.1708, 0.5194, 0.1698, 0.517, 0.1698, 0.517, 0.1664, 0.517, 0.1664, 0.517, 0.1653, 0.5203, 0.1653, 0.5203, 0.1698, 0.517, 0.1698, 0.517, 0.1664, 0.517, 0.1664, 0.517, 0.1708, 0.5194, 0.1681, 0.5222, 0.1681, 0.5218, 0.1703, 0.5201, 0.1698, 0.517, 0.1708, 0.5194, 0.1703, 0.5201, 0.1695, 0.5175, 0.1664, 0.517, 0.1698, 0.517, 0.1695, 0.5175, 0.1667, 0.5175, 0.1653, 0.5203, 0.1664, 0.517, 0.1667, 0.5175, 0.1658, 0.5201, 0.1681, 0.5222, 0.1653, 0.5203, 0.1658, 0.5201, 0.1681, 0.5218, 0.1703, 0.5201, 0.1681, 0.5218, 0.168, 0.5193, 0.168, 0.5193, 0.1695, 0.5314, 0.1599, 0.5318, 0.1538, 0.523, 0.1622, 0.5071, 0.168, 0.5193, 0.1538, 0.523, 0.1553, 0.5137, 0.1719, 0.5078, 0.178, 0.5156, 0.168, 0.5193, 0.1622, 0.5071, 0.178, 0.5156, 0.1793, 0.5257, 0.1695, 0.5314, 0.168, 0.5193, 0.03276, 0.7955, 0.06137, 0.8335, 0.1284, 0.7857, 0.1245, 0.7528, 0.1245, 0.7528, 0.1264, 0.7013, 0.06337, 0.7389, 0.03276, 0.7955, 0.03276, 0.7955, 0.06337, 0.7389, 0.06618, 0.7732, 0.05109, 0.7938, 0.06618, 0.7732, 0.06337, 0.7389, 0.1264, 0.7013, 0.118, 0.7239, 0.06618, 0.7732, 0.118, 0.7239, 0.1385, 0.7398, 0.108, 0.7867, 0.06817, 0.812, 0.05109, 0.7938, 0.06618, 0.7732, 0.108, 0.7867, 0.07342, 0.8676, 0.06137, 0.8335, 0.03276, 0.7955, 0.03873, 0.8616, 0.1222, 0.8741, 0.1284, 0.7857, 0.06137, 0.8335, 0.07342, 0.8676, 0.1376, 0.9168, 0.1222, 0.8741, 0.07342, 0.8676, 0.09929, 0.9246, 0.09929, 0.9246, 0.07342, 0.8676, 0.03873, 0.8616, 0.07071, 0.8911, 0.03873, 0.8616, 0.03276, 0.7955, 0.05109, 0.7938, 0.0548, 0.8555, 0.0548, 0.8555, 0.05109, 0.7938, 0.06817, 0.812, 0.08602, 0.88, 0.07071, 0.8911, 0.03873, 0.8616, 0.0548, 0.8555, 0.05948, 0.8915, 0.08602, 0.88, 0.06817, 0.812, 0.108, 0.7867, 0.1405, 0.852, 0.1125, 0.9163, 0.09929, 0.9246, 0.07071, 0.8911, 0.05948, 0.8915, 0.05948, 0.8915, 0.0548, 0.8555, 0.08602, 0.88, 0.1125, 0.9163, 0.1125, 0.9163, 0.08602, 0.88, 0.1405, 0.852, 0.1339, 0.9011, 0.1264, 0.7013, 0.1245, 0.7528, 0.1692, 0.7672, 0.1848, 0.7212, 0.1829, 0.7955, 0.1692, 0.7672, 0.1245, 0.7528, 0.1284, 0.7857, 0.1692, 0.7672, 0.1829, 0.7955, 0.2289, 0.8058, 0.2492, 0.7889, 0.2492, 0.7889, 0.2414, 0.751, 0.1848, 0.7212, 0.1692, 0.7672, 0.118, 0.7239, 0.1264, 0.7013, 0.1848, 0.7212, 0.1861, 0.7225, 0.1385, 0.7398, 0.118, 0.7239, 0.1861, 0.7225, 0.2031, 0.7638, 0.108, 0.7867, 0.1385, 0.7398, 0.2031, 0.7638, 0.1742, 0.7917, 0.1861, 0.7225, 0.1848, 0.7212, 0.2414, 0.751, 0.2125, 0.7318, 0.2603, 0.7894, 0.2125, 0.7318, 0.2414, 0.751, 0.2492, 0.7889, 0.2031, 0.7638, 0.1861, 0.7225, 0.2125, 0.7318, 0.2603, 0.7894, 0.1742, 0.7917, 0.2031, 0.7638, 0.2603, 0.7894, 0.222, 0.7971, 0.9912, 0.5554, 0.9912, 0.5554, 0.9912, 0.5554, 0.9912, 0.5554, 0.2067, 0.8975, 0.1847, 0.8557, 0.1222, 0.8741, 0.1376, 0.9168, 0.1839, 0.9328, 0.2067, 0.8975, 0.1376, 0.9168, 0.09929, 0.9246, 0.2263, 0.8418, 0.2289, 0.8058, 0.1829, 0.7955, 0.1847, 0.8557, 0.2434, 0.8475, 0.2492, 0.7889, 0.2289, 0.8058, 0.2263, 0.8418, 0.2434, 0.8475, 0.2263, 0.8418, 0.1847, 0.8557, 0.2067, 0.8975, 0.224, 0.9008, 0.2434, 0.8475, 0.2067, 0.8975, 0.1839, 0.9328, 0.1405, 0.852, 0.108, 0.7867, 0.1742, 0.7917, 0.1683, 0.8377, 0.1656, 0.9328, 0.1839, 0.9328, 0.09929, 0.9246, 0.1125, 0.9163, 0.1847, 0.903, 0.1656, 0.9328, 0.1125, 0.9163, 0.1339, 0.9011, 0.1339, 0.9011, 0.1405, 0.852, 0.1683, 0.8377, 0.1847, 0.903, 0.2489, 0.8636, 0.2603, 0.7894, 0.2492, 0.7889, 0.2434, 0.8475, 0.2382, 0.8329, 0.222, 0.7971, 0.2603, 0.7894, 0.2489, 0.8636, 0.2382, 0.8329, 0.2489, 0.8636, 0.1847, 0.903, 0.1683, 0.8377, 0.1683, 0.8377, 0.1742, 0.7917, 0.222, 0.7971, 0.2382, 0.8329, 0.234, 0.9059, 0.2489, 0.8636, 0.2434, 0.8475, 0.224, 0.9008, 0.234, 0.9059, 0.224, 0.9008, 0.1839, 0.9328, 0.1656, 0.9328, 0.1656, 0.9328, 0.1847, 0.903, 0.2489, 0.8636, 0.234, 0.9059])
me_plane_009.materials.append(mat_material_050)
me_plane_009.materials.append(mat_material)
me_plane_009.materials.append(mat_material_013)
me_plane_009.materials.append(mat_material_014)
me_plane_009.materials.append(mat_material_051)
me_plane_009.materials.append(mat_material_055)
me_plane_009.materials.append(mat_material_059)
me_plane_009.materials.append(mat_material_060)
me_plane_009.materials.append(mat_material_058)
me_plane_009.materials.append(mat_material_061)
me_plane_009.materials.append(mat_material_052)
me_plane_009.materials.append(mat_material_053)
me_plane_009.materials.append(mat_material_057)
me_plane_009.materials.append(mat_material_064)
me_plane_009.materials.append(mat_material_065)
me_plane_009.materials.append(mat_material_056)
me_plane_009.materials.append(mat_material_062)
me_plane_009.materials.append(mat_material_063)
me_plane_009.materials.append(mat_material_054)
me_plane_009.use_remesh_fix_poles = True
me_plane_009.use_remesh_preserve_attributes = False
me_plane_009.use_mirror_vertex_groups = False
me_plane_009.update()

# ---- objects
ob_full_flowerbed1 = bpy.data.objects.new('Full Flowerbed1', me_plane_009)

# ---- transforms, parenting, visibility, modifiers, constraints
ob_full_flowerbed1.location = (-12.42, 0.485, 2.277)
ob_full_flowerbed1.rotation_euler = (1.571, -0.0, 0.0)
ob_full_flowerbed1.lineart.crease_threshold = 0.0

# ---- collection membership
col_full_flowerbed_1.objects.link(ob_full_flowerbed1)

# ---- scene / render settings (as saved in the file)
scene.frame_start = 1; scene.frame_end = 250; scene.frame_set(1)
scene.render.engine = 'BLENDER_EEVEE_NEXT'
scene.cycles.use_denoising = False
scene.cycles.samples = 128
scene.cycles.sampling_pattern = 'TABULATED_SOBOL'
scene.cycles.use_adaptive_sampling = False
scene.cycles.use_light_tree = False
scene.view_settings.view_transform = 'Filmic'
bpy.context.view_layer.update()

# ---- added for rendering (the .blend has no active camera and no usable light): camera, sun
cam_auto = bpy.data.cameras.new('AutoCamera')
cam_auto.lens = 50.0
cam_auto.sensor_width = 36.0
cam_auto.clip_end = 1000.0
ob_auto_camera = bpy.data.objects.new('AutoCamera', cam_auto)
scene.collection.objects.link(ob_auto_camera)
ob_auto_camera.location = (-7.94485, -7.17528, 6.83554)
ob_auto_camera.rotation_euler = (1.09748, -7.21219e-08, 0.694738)
scene.camera = ob_auto_camera
light_auto_sun = bpy.data.lights.new('AutoSun', 'SUN')
light_auto_sun.energy = 3.0
light_auto_sun.angle = 0.0523599
ob_auto_sun = bpy.data.objects.new('AutoSun', light_auto_sun)
scene.collection.objects.link(ob_auto_sun)
ob_auto_sun.rotation_euler = (0.872665, 0.174533, 0.523599)
bpy.context.view_layer.update()
